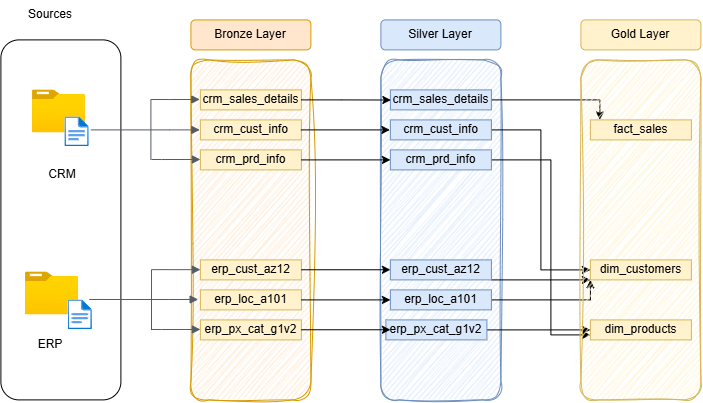

The diagram above was exported from draw.io. Its source (the exported page's mxGraphModel, read from the mxfile embedded in the PNG):
<mxGraphModel dx="1902" dy="581" grid="1" gridSize="10" guides="1" tooltips="1" connect="1" arrows="1" fold="1" page="1" pageScale="1" pageWidth="827" pageHeight="1169" math="0" shadow="0">
  <root>
    <mxCell id="0" />
    <mxCell id="1" parent="0" />
    <mxCell id="OJVL3ipolZvTF9Wscyp7-1" parent="1" style="whiteSpace=wrap;html=1;fillColor=none;rounded=1;" value="" vertex="1">
      <mxGeometry height="360" width="120" x="-20" y="100" as="geometry" />
    </mxCell>
    <mxCell id="OJVL3ipolZvTF9Wscyp7-2" parent="1" style="text;html=1;whiteSpace=wrap;strokeColor=none;fillColor=none;align=center;verticalAlign=middle;rounded=0;" value="Sources" vertex="1">
      <mxGeometry height="30" width="60" y="60" as="geometry" />
    </mxCell>
    <mxCell id="OJVL3ipolZvTF9Wscyp7-3" parent="1" style="whiteSpace=wrap;html=1;fillColor=#ffe6cc;strokeColor=#d79b00;rounded=1;sketch=1;curveFitting=1;jiggle=2;" value="" vertex="1">
      <mxGeometry height="340" width="120" x="170" y="120" as="geometry" />
    </mxCell>
    <mxCell id="OJVL3ipolZvTF9Wscyp7-4" parent="1" style="whiteSpace=wrap;html=1;fillColor=#ffe6cc;strokeColor=#d79b00;rounded=1;" value="Bronze Layer" vertex="1">
      <mxGeometry height="30" width="120" x="170" y="80" as="geometry" />
    </mxCell>
    <mxCell id="OJVL3ipolZvTF9Wscyp7-6" parent="1" style="whiteSpace=wrap;html=1;fillColor=#fff2cc;strokeColor=#d6b656;" value="crm_sales_details" vertex="1">
      <mxGeometry height="20" width="101" x="179.5" y="150" as="geometry" />
    </mxCell>
    <mxCell id="OJVL3ipolZvTF9Wscyp7-7" parent="1" style="whiteSpace=wrap;html=1;fillColor=#fff2cc;strokeColor=#d6b656;" value="crm_cust_info" vertex="1">
      <mxGeometry height="20" width="101" x="179.5" y="180" as="geometry" />
    </mxCell>
    <mxCell id="OJVL3ipolZvTF9Wscyp7-8" parent="1" style="whiteSpace=wrap;html=1;fillColor=#fff2cc;strokeColor=#d6b656;" value="crm_prd_info" vertex="1">
      <mxGeometry height="20" width="101" x="179.5" y="210" as="geometry" />
    </mxCell>
    <mxCell id="OJVL3ipolZvTF9Wscyp7-13" parent="1" style="whiteSpace=wrap;html=1;fillColor=#fff2cc;strokeColor=#d6b656;" value="erp_cust_az12" vertex="1">
      <mxGeometry height="20" width="101" x="179.5" y="320" as="geometry" />
    </mxCell>
    <mxCell id="OJVL3ipolZvTF9Wscyp7-14" parent="1" style="whiteSpace=wrap;html=1;fillColor=#fff2cc;strokeColor=#d6b656;" value="erp_loc_a101" vertex="1">
      <mxGeometry height="20" width="101" x="179.5" y="350" as="geometry" />
    </mxCell>
    <mxCell id="OJVL3ipolZvTF9Wscyp7-15" parent="1" style="whiteSpace=wrap;html=1;fillColor=#fff2cc;strokeColor=#d6b656;" value="erp_px_cat_g1v2" vertex="1">
      <mxGeometry height="20" width="101" x="179.5" y="380" as="geometry" />
    </mxCell>
    <mxCell id="OJVL3ipolZvTF9Wscyp7-16" edge="1" parent="1" source="OJVL3ipolZvTF9Wscyp7-15" style="edgeStyle=orthogonalEdgeStyle;rounded=0;orthogonalLoop=1;jettySize=auto;html=1;innerLoopWaypoints=1;exitX=0.5;exitY=1;exitDx=0;exitDy=0;" target="OJVL3ipolZvTF9Wscyp7-15">
      <mxGeometry relative="1" as="geometry" />
    </mxCell>
    <mxCell id="OJVL3ipolZvTF9Wscyp7-17" parent="1" style="image;aspect=fixed;html=1;points=[];align=center;fontSize=12;image=img/lib/azure2/general/Folder_Blank.svg;" value="" vertex="1">
      <mxGeometry height="43" width="52.98" x="11.52" y="150" as="geometry" />
    </mxCell>
    <mxCell id="OJVL3ipolZvTF9Wscyp7-18" parent="1" style="image;aspect=fixed;html=1;points=[];align=center;fontSize=12;image=img/lib/azure2/general/Folder_Blank.svg;" value="" vertex="1">
      <mxGeometry height="43" width="52.98" x="4.5" y="332" as="geometry" />
    </mxCell>
    <mxCell id="OJVL3ipolZvTF9Wscyp7-19" parent="1" style="image;aspect=fixed;html=1;points=[];align=center;fontSize=12;image=img/lib/azure2/general/File.svg;" value="" vertex="1">
      <mxGeometry height="30" width="24.35" x="44" y="177" as="geometry" />
    </mxCell>
    <mxCell id="OJVL3ipolZvTF9Wscyp7-20" parent="1" style="image;aspect=fixed;html=1;points=[];align=center;fontSize=12;image=img/lib/azure2/general/File.svg;" value="" vertex="1">
      <mxGeometry height="30" width="24.35" x="47.17" y="360" as="geometry" />
    </mxCell>
    <mxCell id="OJVL3ipolZvTF9Wscyp7-26" edge="1" parent="1" style="edgeStyle=orthogonalEdgeStyle;html=1;endArrow=block;elbow=vertical;startArrow=none;endFill=1;strokeColor=#545B64;rounded=0;" value="">
      <mxGeometry relative="1" width="100" as="geometry">
        <Array as="points">
          <mxPoint x="148.9" y="159.57" />
          <mxPoint x="148.9" y="159.57" />
        </Array>
        <mxPoint x="130" y="220" as="sourcePoint" />
        <mxPoint x="178.9" y="159.57" as="targetPoint" />
      </mxGeometry>
    </mxCell>
    <mxCell id="OJVL3ipolZvTF9Wscyp7-27" edge="1" parent="1" style="edgeStyle=orthogonalEdgeStyle;html=1;endArrow=block;elbow=vertical;startArrow=none;endFill=1;strokeColor=#545B64;rounded=0;" value="">
      <mxGeometry relative="1" width="100" as="geometry">
        <Array as="points">
          <mxPoint x="148.91" y="190" />
        </Array>
        <mxPoint x="70" y="190" as="sourcePoint" />
        <mxPoint x="178.9" y="190" as="targetPoint" />
      </mxGeometry>
    </mxCell>
    <mxCell id="OJVL3ipolZvTF9Wscyp7-28" edge="1" parent="1" style="edgeStyle=orthogonalEdgeStyle;html=1;endArrow=block;elbow=vertical;startArrow=none;endFill=1;strokeColor=#545B64;rounded=0;" value="">
      <mxGeometry relative="1" width="100" as="geometry">
        <Array as="points">
          <mxPoint x="140.6" y="219.57" />
          <mxPoint x="140.6" y="219.57" />
        </Array>
        <mxPoint x="130.6" y="219.57" as="sourcePoint" />
        <mxPoint x="179.5" y="219.57" as="targetPoint" />
      </mxGeometry>
    </mxCell>
    <mxCell id="OJVL3ipolZvTF9Wscyp7-29" edge="1" parent="1" style="edgeStyle=orthogonalEdgeStyle;html=1;endArrow=block;elbow=vertical;startArrow=none;endFill=1;strokeColor=#545B64;rounded=0;" value="">
      <mxGeometry relative="1" width="100" as="geometry">
        <Array as="points">
          <mxPoint x="149.5" y="329.78" />
          <mxPoint x="149.5" y="329.78" />
        </Array>
        <mxPoint x="130.6" y="390.21" as="sourcePoint" />
        <mxPoint x="179.5" y="329.78" as="targetPoint" />
      </mxGeometry>
    </mxCell>
    <mxCell id="OJVL3ipolZvTF9Wscyp7-30" edge="1" parent="1" style="edgeStyle=orthogonalEdgeStyle;html=1;endArrow=block;elbow=vertical;startArrow=none;endFill=1;strokeColor=#545B64;rounded=0;" value="">
      <mxGeometry relative="1" width="100" as="geometry">
        <Array as="points">
          <mxPoint x="147.26" y="359.57" />
        </Array>
        <mxPoint x="68.35" y="359.57" as="sourcePoint" />
        <mxPoint x="177.24999999999997" y="359.57" as="targetPoint" />
      </mxGeometry>
    </mxCell>
    <mxCell id="OJVL3ipolZvTF9Wscyp7-31" edge="1" parent="1" style="edgeStyle=orthogonalEdgeStyle;html=1;endArrow=block;elbow=vertical;startArrow=none;endFill=1;strokeColor=#545B64;rounded=0;" value="">
      <mxGeometry relative="1" width="100" as="geometry">
        <Array as="points">
          <mxPoint x="140.6" y="389.57" />
          <mxPoint x="140.6" y="389.57" />
        </Array>
        <mxPoint x="130.6" y="389.57" as="sourcePoint" />
        <mxPoint x="179.5" y="389.57" as="targetPoint" />
      </mxGeometry>
    </mxCell>
    <mxCell id="OJVL3ipolZvTF9Wscyp7-32" parent="1" style="text;html=1;whiteSpace=wrap;strokeColor=none;fillColor=none;align=center;verticalAlign=middle;rounded=0;" value="CRM" vertex="1">
      <mxGeometry height="30" width="60" x="11.519999999999982" y="220" as="geometry" />
    </mxCell>
    <mxCell id="OJVL3ipolZvTF9Wscyp7-34" parent="1" style="text;html=1;whiteSpace=wrap;strokeColor=none;fillColor=none;align=center;verticalAlign=middle;rounded=0;" value="ERP" vertex="1">
      <mxGeometry height="30" width="60" y="390" as="geometry" />
    </mxCell>
    <mxCell id="2hs-SHs5CgIha8-hJzoS-1" parent="1" style="whiteSpace=wrap;html=1;fillColor=#dae8fc;strokeColor=#6c8ebf;rounded=1;sketch=1;curveFitting=1;jiggle=2;" value="" vertex="1">
      <mxGeometry height="340" width="120" x="360" y="120" as="geometry" />
    </mxCell>
    <mxCell id="2hs-SHs5CgIha8-hJzoS-2" parent="1" style="whiteSpace=wrap;html=1;fillColor=#dae8fc;strokeColor=#6c8ebf;rounded=1;" value="Silver Layer" vertex="1">
      <mxGeometry height="30" width="120" x="360" y="80" as="geometry" />
    </mxCell>
    <mxCell id="bjBONH5Z8WHJPvN1XQNM-19" edge="1" parent="1" source="2hs-SHs5CgIha8-hJzoS-3" style="edgeStyle=orthogonalEdgeStyle;rounded=0;orthogonalLoop=1;jettySize=auto;html=1;exitX=1;exitY=0.5;exitDx=0;exitDy=0;entryX=0;entryY=0.5;entryDx=0;entryDy=0;">
      <mxGeometry relative="1" as="geometry">
        <Array as="points">
          <mxPoint x="579" y="160" />
        </Array>
        <mxPoint x="480" y="150" as="sourcePoint" />
        <mxPoint x="579" y="180" as="targetPoint" />
      </mxGeometry>
    </mxCell>
    <mxCell id="2hs-SHs5CgIha8-hJzoS-3" parent="1" style="whiteSpace=wrap;html=1;fillColor=#dae8fc;strokeColor=#6c8ebf;" value="crm_sales_details" vertex="1">
      <mxGeometry height="20" width="101" x="369.5" y="150" as="geometry" />
    </mxCell>
    <mxCell id="bjBONH5Z8WHJPvN1XQNM-20" edge="1" parent="1" source="2hs-SHs5CgIha8-hJzoS-4" style="edgeStyle=orthogonalEdgeStyle;rounded=0;orthogonalLoop=1;jettySize=auto;html=1;entryX=0;entryY=0.5;entryDx=0;entryDy=0;" target="bjBONH5Z8WHJPvN1XQNM-15">
      <mxGeometry relative="1" as="geometry" />
    </mxCell>
    <mxCell id="2hs-SHs5CgIha8-hJzoS-4" parent="1" style="whiteSpace=wrap;html=1;fillColor=#dae8fc;strokeColor=#6c8ebf;" value="crm_cust_info" vertex="1">
      <mxGeometry height="20" width="101" x="369.5" y="180" as="geometry" />
    </mxCell>
    <mxCell id="bjBONH5Z8WHJPvN1XQNM-21" edge="1" parent="1" source="2hs-SHs5CgIha8-hJzoS-5" style="edgeStyle=orthogonalEdgeStyle;rounded=0;orthogonalLoop=1;jettySize=auto;html=1;exitX=1;exitY=0.5;exitDx=0;exitDy=0;entryX=0;entryY=0.75;entryDx=0;entryDy=0;" target="bjBONH5Z8WHJPvN1XQNM-17">
      <mxGeometry relative="1" as="geometry">
        <Array as="points">
          <mxPoint x="530" y="220" />
          <mxPoint x="530" y="395" />
        </Array>
      </mxGeometry>
    </mxCell>
    <mxCell id="2hs-SHs5CgIha8-hJzoS-5" parent="1" style="whiteSpace=wrap;html=1;fillColor=#dae8fc;strokeColor=#6c8ebf;" value="crm_prd_info" vertex="1">
      <mxGeometry height="20" width="101" x="369.5" y="210" as="geometry" />
    </mxCell>
    <mxCell id="bjBONH5Z8WHJPvN1XQNM-22" edge="1" parent="1" source="2hs-SHs5CgIha8-hJzoS-6" style="edgeStyle=orthogonalEdgeStyle;rounded=0;orthogonalLoop=1;jettySize=auto;html=1;" target="bjBONH5Z8WHJPvN1XQNM-15" value="">
      <mxGeometry relative="1" as="geometry">
        <Array as="points">
          <mxPoint x="530" y="340" />
          <mxPoint x="530" y="340" />
        </Array>
      </mxGeometry>
    </mxCell>
    <mxCell id="2hs-SHs5CgIha8-hJzoS-6" parent="1" style="whiteSpace=wrap;html=1;fillColor=#dae8fc;strokeColor=#6c8ebf;" value="erp_cust_az12" vertex="1">
      <mxGeometry height="20" width="101" x="369.5" y="320" as="geometry" />
    </mxCell>
    <mxCell id="bjBONH5Z8WHJPvN1XQNM-24" edge="1" parent="1" source="2hs-SHs5CgIha8-hJzoS-7" style="edgeStyle=orthogonalEdgeStyle;rounded=0;orthogonalLoop=1;jettySize=auto;html=1;entryX=0;entryY=1;entryDx=0;entryDy=0;" target="bjBONH5Z8WHJPvN1XQNM-15">
      <mxGeometry relative="1" as="geometry" />
    </mxCell>
    <mxCell id="2hs-SHs5CgIha8-hJzoS-7" parent="1" style="whiteSpace=wrap;html=1;fillColor=#dae8fc;strokeColor=#6c8ebf;" value="erp_loc_a101" vertex="1">
      <mxGeometry height="20" width="101" x="369.5" y="350" as="geometry" />
    </mxCell>
    <mxCell id="bjBONH5Z8WHJPvN1XQNM-25" edge="1" parent="1" source="2hs-SHs5CgIha8-hJzoS-8" style="edgeStyle=orthogonalEdgeStyle;rounded=0;orthogonalLoop=1;jettySize=auto;html=1;" target="bjBONH5Z8WHJPvN1XQNM-17">
      <mxGeometry relative="1" as="geometry" />
    </mxCell>
    <mxCell id="2hs-SHs5CgIha8-hJzoS-8" parent="1" style="whiteSpace=wrap;html=1;fillColor=#dae8fc;strokeColor=#6c8ebf;" value="erp_px_cat_g1v2" vertex="1">
      <mxGeometry height="20" width="101" x="365" y="380" as="geometry" />
    </mxCell>
    <mxCell id="2hs-SHs5CgIha8-hJzoS-9" edge="1" parent="1" source="2hs-SHs5CgIha8-hJzoS-8" style="edgeStyle=orthogonalEdgeStyle;rounded=0;orthogonalLoop=1;jettySize=auto;html=1;innerLoopWaypoints=1;exitX=0.5;exitY=1;exitDx=0;exitDy=0;fillColor=#dae8fc;strokeColor=#6c8ebf;" target="2hs-SHs5CgIha8-hJzoS-8">
      <mxGeometry relative="1" as="geometry" />
    </mxCell>
    <mxCell id="2hs-SHs5CgIha8-hJzoS-11" edge="1" parent="1" source="OJVL3ipolZvTF9Wscyp7-6" style="edgeStyle=orthogonalEdgeStyle;rounded=0;orthogonalLoop=1;jettySize=auto;html=1;entryX=0.083;entryY=0.118;entryDx=0;entryDy=0;entryPerimeter=0;" target="2hs-SHs5CgIha8-hJzoS-1">
      <mxGeometry relative="1" as="geometry" />
    </mxCell>
    <mxCell id="2hs-SHs5CgIha8-hJzoS-12" edge="1" parent="1" style="edgeStyle=orthogonalEdgeStyle;rounded=0;orthogonalLoop=1;jettySize=auto;html=1;entryX=0.083;entryY=0.118;entryDx=0;entryDy=0;entryPerimeter=0;">
      <mxGeometry relative="1" as="geometry">
        <mxPoint x="280" y="190" as="sourcePoint" />
        <mxPoint x="369" y="190" as="targetPoint" />
      </mxGeometry>
    </mxCell>
    <mxCell id="2hs-SHs5CgIha8-hJzoS-13" edge="1" parent="1" style="edgeStyle=orthogonalEdgeStyle;rounded=0;orthogonalLoop=1;jettySize=auto;html=1;entryX=0.083;entryY=0.118;entryDx=0;entryDy=0;entryPerimeter=0;">
      <mxGeometry relative="1" as="geometry">
        <mxPoint x="280.5" y="220" as="sourcePoint" />
        <mxPoint x="369.5" y="220" as="targetPoint" />
      </mxGeometry>
    </mxCell>
    <mxCell id="2hs-SHs5CgIha8-hJzoS-14" edge="1" parent="1" style="edgeStyle=orthogonalEdgeStyle;rounded=0;orthogonalLoop=1;jettySize=auto;html=1;entryX=0.083;entryY=0.118;entryDx=0;entryDy=0;entryPerimeter=0;">
      <mxGeometry relative="1" as="geometry">
        <mxPoint x="280.5" y="329.86" as="sourcePoint" />
        <mxPoint x="369.5" y="329.86" as="targetPoint" />
      </mxGeometry>
    </mxCell>
    <mxCell id="2hs-SHs5CgIha8-hJzoS-15" edge="1" parent="1" style="edgeStyle=orthogonalEdgeStyle;rounded=0;orthogonalLoop=1;jettySize=auto;html=1;entryX=0.083;entryY=0.118;entryDx=0;entryDy=0;entryPerimeter=0;">
      <mxGeometry relative="1" as="geometry">
        <mxPoint x="280.5" y="360" as="sourcePoint" />
        <mxPoint x="369.5" y="360" as="targetPoint" />
      </mxGeometry>
    </mxCell>
    <mxCell id="2hs-SHs5CgIha8-hJzoS-16" edge="1" parent="1" style="edgeStyle=orthogonalEdgeStyle;rounded=0;orthogonalLoop=1;jettySize=auto;html=1;entryX=0.083;entryY=0.118;entryDx=0;entryDy=0;entryPerimeter=0;">
      <mxGeometry relative="1" as="geometry">
        <mxPoint x="280.5" y="389.86" as="sourcePoint" />
        <mxPoint x="369.5" y="389.86" as="targetPoint" />
      </mxGeometry>
    </mxCell>
    <mxCell id="bjBONH5Z8WHJPvN1XQNM-10" parent="1" style="whiteSpace=wrap;html=1;fillColor=#fff2cc;strokeColor=#d6b656;rounded=1;sketch=1;curveFitting=1;jiggle=2;" value="" vertex="1">
      <mxGeometry height="340" width="120" x="560" y="120" as="geometry" />
    </mxCell>
    <mxCell id="bjBONH5Z8WHJPvN1XQNM-11" parent="1" style="whiteSpace=wrap;html=1;fillColor=#fff2cc;strokeColor=#d6b656;rounded=1;" value="Gold Layer" vertex="1">
      <mxGeometry height="30" width="120" x="560" y="80" as="geometry" />
    </mxCell>
    <mxCell id="bjBONH5Z8WHJPvN1XQNM-13" parent="1" style="whiteSpace=wrap;html=1;fillColor=#fff2cc;strokeColor=#d6b656;" value="fact_sales" vertex="1">
      <mxGeometry height="20" width="101" x="569.5" y="180" as="geometry" />
    </mxCell>
    <mxCell id="bjBONH5Z8WHJPvN1XQNM-15" parent="1" style="whiteSpace=wrap;html=1;fillColor=#fff2cc;strokeColor=#d6b656;" value="dim_customers" vertex="1">
      <mxGeometry height="20" width="101" x="569.5" y="320" as="geometry" />
    </mxCell>
    <mxCell id="bjBONH5Z8WHJPvN1XQNM-17" parent="1" style="whiteSpace=wrap;html=1;fillColor=#fff2cc;strokeColor=#d6b656;" value="dim_products" vertex="1">
      <mxGeometry height="20" width="101" x="569.5" y="380" as="geometry" />
    </mxCell>
    <mxCell id="bjBONH5Z8WHJPvN1XQNM-18" edge="1" parent="1" source="bjBONH5Z8WHJPvN1XQNM-17" style="edgeStyle=orthogonalEdgeStyle;rounded=0;orthogonalLoop=1;jettySize=auto;html=1;innerLoopWaypoints=1;exitX=0.5;exitY=1;exitDx=0;exitDy=0;fillColor=#fff2cc;strokeColor=#d6b656;" target="bjBONH5Z8WHJPvN1XQNM-17">
      <mxGeometry relative="1" as="geometry" />
    </mxCell>
  </root>
</mxGraphModel>